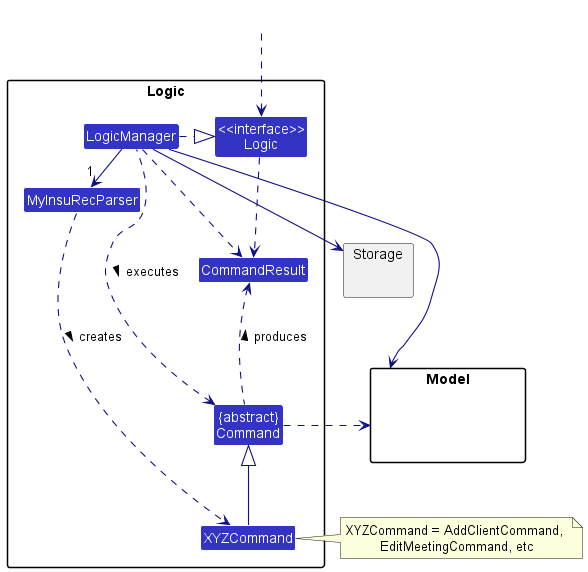

The diagram above was rendered by PlantUML. Its source (embedded in the PNG):
@startuml
!include style.puml
skinparam arrowThickness 1.1
skinparam arrowColor LOGIC_COLOR_T4
skinparam classBackgroundColor LOGIC_COLOR

package Logic {

Class MyInsuRecParser
Class XYZCommand
Class CommandResult
Class "{abstract}\nCommand" as Command


Class "<<interface>>\nLogic" as Logic
Class LogicManager
}

package Model{
Class HiddenModel #FFFFFF
}

package Storage{
}

Class HiddenOutside #FFFFFF
HiddenOutside ..> Logic

LogicManager .right.|> Logic
LogicManager -right->"1" MyInsuRecParser
MyInsuRecParser ..> XYZCommand : creates >

XYZCommand -up-|> Command
LogicManager .left.> Command : executes >

LogicManager --> Model
LogicManager --> Storage
Storage --[hidden] Model
Command .[hidden]up.> Storage
Command .right.> Model
note right of XYZCommand: XYZCommand = AddClientCommand, \nEditMeetingCommand, etc

Logic ..> CommandResult
LogicManager .down.> CommandResult
Command .up.> CommandResult : produces >
@enduml